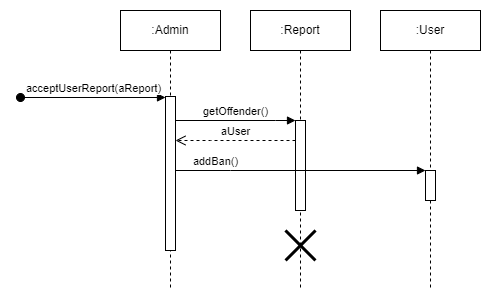

The diagram above was exported from draw.io. Its source (the exported page's mxGraphModel, read from the mxfile embedded in the PNG):
<mxGraphModel dx="903" dy="729" grid="1" gridSize="10" guides="1" tooltips="1" connect="1" arrows="1" fold="1" page="1" pageScale="1" pageWidth="827" pageHeight="1169" math="0" shadow="0">
  <root>
    <mxCell id="0" />
    <mxCell id="1" parent="0" />
    <mxCell id="jJisT8gZlFMRDkdt8InF-1" value=":Admin" style="shape=umlLifeline;perimeter=lifelinePerimeter;whiteSpace=wrap;html=1;container=0;dropTarget=0;collapsible=0;recursiveResize=0;outlineConnect=0;portConstraint=eastwest;newEdgeStyle={&quot;edgeStyle&quot;:&quot;elbowEdgeStyle&quot;,&quot;elbow&quot;:&quot;vertical&quot;,&quot;curved&quot;:0,&quot;rounded&quot;:0};" vertex="1" parent="1">
      <mxGeometry x="110" y="40" width="100" height="280" as="geometry" />
    </mxCell>
    <mxCell id="jJisT8gZlFMRDkdt8InF-2" value="" style="html=1;points=[];perimeter=orthogonalPerimeter;outlineConnect=0;targetShapes=umlLifeline;portConstraint=eastwest;newEdgeStyle={&quot;edgeStyle&quot;:&quot;elbowEdgeStyle&quot;,&quot;elbow&quot;:&quot;vertical&quot;,&quot;curved&quot;:0,&quot;rounded&quot;:0};" vertex="1" parent="jJisT8gZlFMRDkdt8InF-1">
      <mxGeometry x="45" y="86" width="10" height="154" as="geometry" />
    </mxCell>
    <mxCell id="jJisT8gZlFMRDkdt8InF-3" value="acceptUserReport(aReport)" style="html=1;verticalAlign=bottom;startArrow=oval;endArrow=block;startSize=8;edgeStyle=elbowEdgeStyle;elbow=vertical;curved=0;rounded=0;" edge="1" parent="jJisT8gZlFMRDkdt8InF-1">
      <mxGeometry relative="1" as="geometry">
        <mxPoint x="-100" y="87" as="sourcePoint" />
        <mxPoint x="45" y="87" as="targetPoint" />
      </mxGeometry>
    </mxCell>
    <mxCell id="jJisT8gZlFMRDkdt8InF-4" value=":Report" style="shape=umlLifeline;perimeter=lifelinePerimeter;whiteSpace=wrap;html=1;container=0;dropTarget=0;collapsible=0;recursiveResize=0;outlineConnect=0;portConstraint=eastwest;newEdgeStyle={&quot;edgeStyle&quot;:&quot;elbowEdgeStyle&quot;,&quot;elbow&quot;:&quot;vertical&quot;,&quot;curved&quot;:0,&quot;rounded&quot;:0};" vertex="1" parent="1">
      <mxGeometry x="240" y="40" width="100" height="280" as="geometry" />
    </mxCell>
    <mxCell id="jJisT8gZlFMRDkdt8InF-5" value="" style="html=1;points=[];perimeter=orthogonalPerimeter;outlineConnect=0;targetShapes=umlLifeline;portConstraint=eastwest;newEdgeStyle={&quot;edgeStyle&quot;:&quot;elbowEdgeStyle&quot;,&quot;elbow&quot;:&quot;vertical&quot;,&quot;curved&quot;:0,&quot;rounded&quot;:0};" vertex="1" parent="jJisT8gZlFMRDkdt8InF-4">
      <mxGeometry x="45" y="110" width="10" height="90" as="geometry" />
    </mxCell>
    <mxCell id="FN1ifYpcTfC-nExRbpS0-1" value="" style="shape=umlDestroy;whiteSpace=wrap;html=1;strokeWidth=3;targetShapes=umlLifeline;" vertex="1" parent="jJisT8gZlFMRDkdt8InF-4">
      <mxGeometry x="35" y="220" width="30" height="30" as="geometry" />
    </mxCell>
    <mxCell id="jJisT8gZlFMRDkdt8InF-10" value="getOffender()" style="html=1;verticalAlign=bottom;endArrow=block;edgeStyle=elbowEdgeStyle;elbow=vertical;curved=0;rounded=0;" edge="1" parent="1" target="jJisT8gZlFMRDkdt8InF-5" source="jJisT8gZlFMRDkdt8InF-2">
      <mxGeometry relative="1" as="geometry">
        <mxPoint x="170" y="150" as="sourcePoint" />
        <Array as="points">
          <mxPoint x="265" y="150" />
        </Array>
        <mxPoint x="240" y="150" as="targetPoint" />
      </mxGeometry>
    </mxCell>
    <mxCell id="jJisT8gZlFMRDkdt8InF-17" value=":User" style="shape=umlLifeline;perimeter=lifelinePerimeter;whiteSpace=wrap;html=1;container=0;dropTarget=0;collapsible=0;recursiveResize=0;outlineConnect=0;portConstraint=eastwest;newEdgeStyle={&quot;edgeStyle&quot;:&quot;elbowEdgeStyle&quot;,&quot;elbow&quot;:&quot;vertical&quot;,&quot;curved&quot;:0,&quot;rounded&quot;:0};" vertex="1" parent="1">
      <mxGeometry x="370" y="40" width="100" height="280" as="geometry" />
    </mxCell>
    <mxCell id="jJisT8gZlFMRDkdt8InF-18" value="" style="html=1;points=[];perimeter=orthogonalPerimeter;outlineConnect=0;targetShapes=umlLifeline;portConstraint=eastwest;newEdgeStyle={&quot;edgeStyle&quot;:&quot;elbowEdgeStyle&quot;,&quot;elbow&quot;:&quot;vertical&quot;,&quot;curved&quot;:0,&quot;rounded&quot;:0};" vertex="1" parent="jJisT8gZlFMRDkdt8InF-17">
      <mxGeometry x="45" y="160" width="10" height="30" as="geometry" />
    </mxCell>
    <mxCell id="hGsrQByA_oVCApr7RFPt-1" value="aUser" style="html=1;verticalAlign=bottom;endArrow=open;dashed=1;endSize=8;edgeStyle=elbowEdgeStyle;elbow=vertical;curved=0;rounded=0;" edge="1" parent="1" source="jJisT8gZlFMRDkdt8InF-5" target="jJisT8gZlFMRDkdt8InF-2">
      <mxGeometry relative="1" as="geometry">
        <mxPoint x="95" y="310" as="targetPoint" />
        <Array as="points">
          <mxPoint x="200" y="170" />
          <mxPoint x="160" y="310" />
          <mxPoint x="180" y="420" />
        </Array>
        <mxPoint x="215" y="310" as="sourcePoint" />
      </mxGeometry>
    </mxCell>
    <mxCell id="hGsrQByA_oVCApr7RFPt-2" value="addBan()" style="html=1;verticalAlign=bottom;endArrow=block;edgeStyle=elbowEdgeStyle;elbow=vertical;curved=0;rounded=0;" edge="1" parent="1" source="jJisT8gZlFMRDkdt8InF-2" target="jJisT8gZlFMRDkdt8InF-18">
      <mxGeometry x="-0.6786" relative="1" as="geometry">
        <mxPoint x="190" y="230" as="sourcePoint" />
        <Array as="points">
          <mxPoint x="220" y="200" />
          <mxPoint x="290" y="230" />
        </Array>
        <mxPoint x="320" y="230" as="targetPoint" />
        <mxPoint as="offset" />
      </mxGeometry>
    </mxCell>
  </root>
</mxGraphModel>